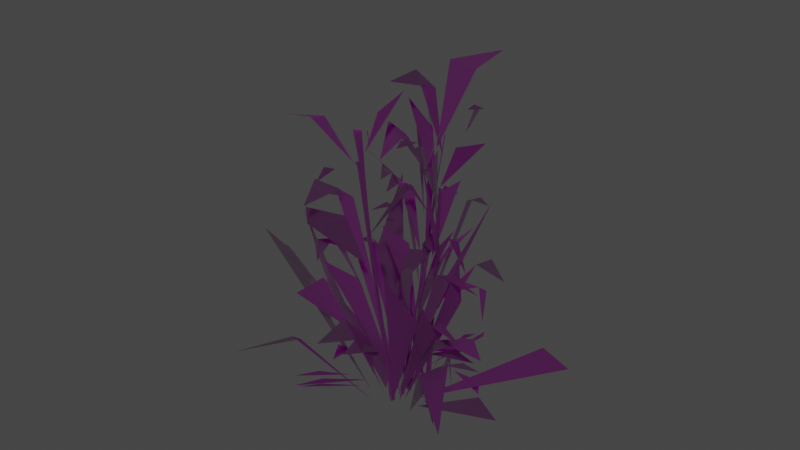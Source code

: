 # Source: TreeFarm.blend  (saved by Blender 3.4.6; exported with 4.5.12 LTS)
import bpy
from mathutils import Matrix  # noqa: F401  (used for matrix-valued properties, if any)

bpy.ops.wm.read_factory_settings(use_empty=True)
scene = bpy.context.scene
scene.name = 'Scene'

# ---- collections
col_collection = bpy.data.collections.new('Collection'); scene.collection.children.link(col_collection)

# ---- images (referenced by path relative to the original .blend; pixels are not part of the script)
import os
ASSET_DIR = os.environ.get("B2B_ASSET_DIR", "")  # directory of the original .blend (textures are referenced by path, not embedded)
HERE = os.path.dirname(os.path.abspath(__file__))  # packed textures are extracted next to this script under _unpacked/

def load_image(name, relpath, width, height, colorspace="sRGB"):
    """Load a texture the original file referenced (path relative to the .blend, or extracted next to this script)."""
    p = next((c for c in (os.path.join(HERE, relpath), os.path.join(ASSET_DIR, relpath)) if relpath and os.path.exists(c)), "")
    if p:
        img = bpy.data.images.load(p, check_existing=True)
        img.name = name
    else:  # same state as the original file: an image datablock whose file is absent (Cycles renders it pink)
        img = bpy.data.images.new(name, width, height)
        img.source = "FILE"
        img.filepath = "//" + (relpath or name)
    img.colorspace_settings.name = colorspace
    return img
img_grsss_d_jpg = load_image('grsss d.jpg', '53083_open3dmodel-1.com/grsss d.jpg', 1024, 1024, 'sRGB')

# ---- materials (node trees are filled in below, after node groups)
mat_st_leather = bpy.data.materials.new('st_leather')
mat_st_leather.use_transparent_shadow = False
mat_st_leather.diffuse_color = (0.8157, 0.9059, 0.7686, 1.0)
mat_st_leather.roughness = 0.9

# ---- material node trees
mat_st_leather.use_nodes = True; mat_st_leather.node_tree.nodes.clear()
_N = mat_st_leather.node_tree.nodes; _L = mat_st_leather.node_tree.links
n0 = _N.new('ShaderNodeBsdfPrincipled'); n0.name = 'Principled BSDF'; n0.location = (0, 300)
n0.distribution = 'GGX'
n0.subsurface_method = 'RANDOM_WALK_SKIN'
n0.inputs[2].default_value = 0.9
n0.inputs[13].default_value = 0.0
n0.inputs[18].default_value = 1.0
n0.inputs[27].default_value = (0.0, 0.0, 0.0, 1.0)
n0.inputs[28].default_value = 1.0
n1 = _N.new('ShaderNodeOutputMaterial'); n1.name = 'Material Output'; n1.location = (280, 300)
n2 = _N.new('ShaderNodeTexImage'); n2.name = 'Image Texture'; n2.location = (-480, 300)
n2.image = img_grsss_d_jpg
_L.new(n2.outputs[0], n0.inputs[0])
_L.new(n0.outputs[0], n1.inputs[0])
n1.is_active_output = True

# ---- world
world_world = bpy.data.worlds.new('World'); scene.world = world_world
world_world.use_nodes = True; world_world.node_tree.nodes.clear()
_N = world_world.node_tree.nodes; _L = world_world.node_tree.links
n0 = _N.new('ShaderNodeOutputWorld'); n0.name = 'World Output'; n0.location = (300, 300)
n1 = _N.new('ShaderNodeBackground'); n1.name = 'Background'; n1.location = (10, 300)
n1.inputs[0].default_value = (0.05088, 0.05088, 0.05088, 1.0)
_L.new(n1.outputs[0], n0.inputs[0])
n0.is_active_output = True
world_world.color = (0.05088, 0.05088, 0.05088)
world_world.use_sun_shadow = False
world_world.sun_shadow_jitter_overblur = 0.0

# ---- meshes
me_grass_n120319_001 = bpy.data.meshes.new('Grass N120319.001')
me_grass_n120319_001.from_pydata([(0.07645, 0.741, -0.06207), (0.1765, 0.9387, 0.02052), (0.1052, 0.7272, -0.1035), (0.002163, 0.9808, -0.08149), (0.0805, 0.7193, -0.06259), (0.008495, 0.9976, 0.02302), (0.07779, 0.7116, -0.05398), (0.1929, 1.025, -0.1086), (0.07526, 0.699, -0.06391), (0.01701, 0.9881, -0.08222), (-0.02005, 1.016, -0.09492), (0.06624, 0.7043, -0.07364), (0.06859, 0.9153, -0.1174), (0.1243, 0.8965, -0.1433), (0.1454, 0.9275, -0.2214), (0.1573, 0.9052, -0.2449), (0.08808, 0.6951, -0.0709), (0.07853, 0.8662, -0.05239), (0.06308, 0.9206, -0.0007688), (0.0567, 0.9136, 0.08264), (0.06396, 0.6347, -0.068), (-0.03679, 0.8622, -0.04881), (-0.08147, 0.8724, -0.01839), (-0.08259, 0.8729, -0.01847), (-0.1081, 0.8503, -0.01234), (0.05464, 0.6435, -0.05934), (0.1174, 0.8205, -0.01521), (0.04318, 0.6433, -0.05255), (0.1166, 0.7636, -0.009244), (0.1843, 0.8265, 0.06042), (0.212, 0.7894, 0.08308), (0.08479, 0.5913, -0.05502), (0.05107, 0.754, -0.07993), (-0.03196, 0.8082, -0.08979), (0.07733, 0.5129, -0.05214), (0.114, 0.7518, -0.219), (0.1215, 0.7233, -0.2481), (0.08091, 0.5122, -0.06044), (0.08248, 0.6908, -0.0367), (0.1487, 0.7603, 0.02556), (0.05182, 0.4343, -0.03807), (-0.00161, 0.6332, -0.01155), (0.0286, 0.5919, -0.0415), (-0.09643, 0.6844, -0.00967), (-0.124, 0.651, -0.006308), (0.08587, 0.4352, -0.03819), (0.08738, 0.6035, -0.06015), (0.136, 0.6435, -0.08), (0.05531, 0.3498, -0.03549), (0.1297, 0.5817, 0.1016), (0.1519, 0.5597, 0.1393), (0.05843, 0.3486, -0.02714), (0.006824, 0.5512, -0.05755), (-0.02125, 0.5551, -0.0657), (0.05018, 0.2355, -0.01876), (0.06331, 0.3731, -0.05295), (0.07665, 0.4368, -0.1251), (0.1038, 0.4688, -0.1877), (0.1184, 0.4397, -0.2166), (0.05679, 0.2332, -0.02223), (0.02029, 0.4561, -0.03194), (-0.01514, 0.5175, 0.0274), (0.04388, 0.02268, -0.01891), (0.2042, 0.2459, -0.1727), (0.04345, 0.02723, -0.02782), (0.0663, 0.289, -0.1491), (0.003243, 0.02967, 0.001565), (-0.2961, 0.2906, -0.02022), (-0.003121, 0.02745, 0.02181), (-0.1635, 0.342, 0.08814), (0.08644, 0.1341, 0.06842), (0.1763, 0.3273, 0.2873), (0.04053, 0.03209, 0.03184), (0.1866, 0.4111, 0.123), (0.1652, 0.2882, 0.04415), (0.03399, 0.03024, -0.01488), (0.2157, 0.3578, -0.3362), (0.02669, 0.01848, -0.05506), (-0.002689, 0.4131, -0.2525), (-0.01552, 0.01166, -0.01524), (-0.3642, 0.3911, -0.06748), (-0.006475, 0.02652, 0.0271), (-0.2214, 0.4419, 0.09601), (-0.2591, 0.4663, 0.08748), (0.02697, 0.0306, 0.02285), (0.08476, 0.4071, 0.4374), (0.02798, 0.0324, 0.0402), (0.1472, 0.5104, 0.212), (0.1629, 0.3513, 0.1107), (0.04454, 0.0297, -0.002885), (0.4585, 0.4273, -0.116), (0.06675, 0.3014, -0.157), (0.243, 0.5139, -0.1837), (0.01846, 0.03152, -0.01532), (-0.08983, 0.4325, -0.4358), (0.005112, 0.02853, -0.03673), (-0.1444, 0.5385, -0.2049), (-0.1326, 0.3687, -0.08643), (-0.0218, 0.01011, -0.008313), (-0.4013, 0.4508, 0.01939), (-0.01494, 0.02475, 0.02412), (-0.1828, 0.5481, 0.1232), (-0.08593, 0.3671, 0.1425), (0.01954, 0.03027, 0.023), (-0.08012, 0.4377, 0.4398), (0.04854, 0.02733, 0.03581), (0.08986, 0.5171, 0.2968), (0.03972, 0.03019, 0.01676), (0.3461, 0.4298, 0.2914), (0.05107, 0.03481, 0.02251), (0.2482, 0.5278, 0.07112), (0.1967, 0.3679, -0.01306), (0.04445, 0.03041, -0.0003118), (0.4359, 0.4156, -0.0629), (0.07922, 0.02111, -0.02673), (0.2066, 0.4647, -0.1763), (0.09767, 0.01589, 0.02396), (0.251, 0.1721, 0.07254), (0.2957, 0.1684, 0.09075), (0.3399, 0.1534, 0.107), (0.2393, 0.1947, 0.03532), (0.2716, 0.223, 0.09318), (-0.05858, 0.1679, -0.1437), (-0.07221, 0.2167, -0.2239), (-0.1137, 0.1921, -0.3478), (-0.1093, 0.2652, -0.264), (-0.1066, 0.241, -0.2887), (-0.01429, 0.02041, 0.06421), (-0.1364, 0.2298, 0.1992), (-0.1253, 0.2616, 0.2377), (-0.2319, 0.2193, 0.3324), (-0.2555, 0.201, 0.3658), (0.02635, 0.04337, 0.06409), (-0.1645, 0.2894, 0.291), (0.08257, 0.0303, 0.02017), (0.4887, 0.2306, 0.1401), (0.103, 0.02039, -0.00873), (0.3947, 0.3337, 0.06812), (0.4308, 0.3181, 0.09741), (0.03755, 0.01779, -0.06716), (0.06977, 0.2845, -0.439), (0.01556, 0.02084, -0.07042), (0.03587, 0.3489, -0.3885), (0.01991, 0.323, -0.4427), (-0.01281, 0.05945, -0.004772), (-0.3957, 0.3109, -0.02401), (-0.4564, 0.2909, -0.04433), (-0.05324, 0.01869, 0.03066), (-0.3119, 0.3479, 0.03836), (-0.4458, 0.3634, 0.01228), (0.007371, 0.03171, 0.0601), (-0.1013, 0.31, 0.4234), (0.06321, 0.04733, 0.05924), (-0.03985, 0.3917, 0.3937), (-0.07489, 0.3527, 0.4382), (0.08388, 0.02287, 0.04285), (0.2777, 0.3071, 0.1419), (0.232, 0.2832, 0.1945), (0.3941, 0.2724, 0.3258), (0.4267, 0.2547, 0.3518), (0.1021, 0.01858, 0.02888), (0.3012, 0.3415, 0.1657), (0.3329, 0.3886, 0.2173), (0.3809, 0.3576, 0.2658), (0.3833, 0.305, 0.2832), (0.07769, 0.03759, -0.006265), (0.4686, 0.2651, -0.06741), (0.3961, 0.2931, -0.06857), (0.09804, 0.01408, -0.03907), (0.4074, 0.3379, -0.09651), (0.01076, 0.03531, -0.02819), (0.1313, 0.317, 0.05544), (0.1661, 0.3229, 0.06777), (-0.005024, 0.1751, 0.05584), (-0.04069, 0.2213, 0.1016), (-0.03936, 0.2004, 0.152), (-0.0173, 0.3823, -0.1467), (-0.01964, 0.3762, -0.1487), (0.02471, 0.05212, 0.01018), (0.1446, 0.2507, 0.01312), (0.07254, 0.1709, 0.02817), (0.2197, 0.2609, -0.03597), (0.2403, 0.2014, -0.04177), (0.01731, 0.02636, -0.003087), (-0.05148, 0.3756, 0.0727), (-0.0973, 0.4418, 0.1464), (-0.1421, 0.4028, 0.2085), (0.06469, 0.04965, -0.04738), (0.03684, 0.1261, -0.03513), (-0.07371, 0.3128, -0.131), (-0.1401, 0.2229, -0.2006), (0.01925, 0.02269, 0.01099), (0.1856, 0.4743, 0.07411), (0.2324, 0.4903, 0.07259), (0.3043, 0.4623, 0.07184), (0.001051, 0.0165, 0.0347), (-0.06657, 0.2915, 0.1845), (0.01827, 0.0275, 0.02864), (0.06182, 0.5197, -0.2086), (0.06096, 0.5118, -0.2316), (0.06355, 0.5083, -0.266), (0.05806, 0.4653, -0.3103), (0.1707, 0.3266, 0.06976), (0.2017, 0.3492, 0.06984), (0.2986, 0.3573, 0.127), (0.03409, 0.03012, 0.01488), (-0.1671, 0.5218, -0.03881), (-0.2177, 0.5396, -0.02677), (-0.2955, 0.5086, -0.01002), (0.06781, 0.02466, -0.01719), (0.1009, 0.2346, -0.05603), (0.09125, 0.3266, -0.1298), (0.09982, 0.3515, -0.204), (0.1052, 0.3429, -0.2666), (0.1145, 0.2554, -0.316), (0.01867, 0.02522, -0.0008846), (-0.07635, 0.5301, 0.2304), (-0.06173, 0.5245, 0.2727), (-0.002404, 0.03289, -0.03504), (-0.1363, 0.3525, -0.1136), (-0.1917, 0.3715, -0.1124), (-0.2317, 0.3424, -0.1336), (-0.2728, 0.257, -0.1485), (0.04811, 0.02889, -0.0322), (0.03827, 0.1726, -0.006506), (0.1201, 0.486, 0.1271), (0.1874, 0.532, 0.1649), (0.261, 0.4714, 0.218), (-0.01944, 0.03332, 0.01289), (-0.02932, 0.1036, -0.02501), (-0.1493, 0.3563, 0.09896), (-0.1883, 0.323, 0.156), (0.0252, 0.02941, -0.0009975), (0.2575, 0.4954, -0.02711), (0.3229, 0.4483, -0.04354), (-0.04779, 0.06597, 0.02385), (-0.03325, 0.2041, 0.06041), (-0.01221, 0.3024, 0.268), (0.007936, 0.3445, 0.1948), (-0.04596, 0.1275, -0.1103), (-0.1503, 0.1068, -0.1829), (-0.02852, 0.1013, -0.04199), (-0.03415, 0.1201, -0.06088), (-0.05629, 0.1274, -0.1474), (-0.07245, 0.07579, -0.157), (-0.07029, 0.06396, -0.1447), (-0.03303, 0.1126, -0.05144), (-0.06222, 0.07663, -0.1425), (-0.015, 0.1035, 0.1446), (-0.05432, 0.1207, 0.249), (0.02849, 0.08805, 0.08364), (0.0055, 0.1276, 0.1715), (0.000735, 0.0763, 0.1931), (0.003855, 0.06389, 0.1813), (0.03228, 0.09193, 0.07966), (-0.01813, 0.07755, 0.1696), (0.08578, 0.09614, -0.02548), (0.1708, 0.1472, -0.1055), (0.2179, 0.1134, -0.1513), (0.07113, 0.09517, -0.05323), (0.1659, 0.1249, -0.09339), (0.1786, 0.07564, -0.1128), (0.1679, 0.06311, -0.1076), (0.07503, 0.08789, -0.05629), (0.1769, 0.08103, -0.09537), (-0.04374, 0.09255, -0.02223), (-0.1707, 0.1428, -0.05216), (-0.2254, 0.1108, -0.02969), (-0.05756, 0.08496, 0.003461), (-0.1409, 0.1233, -0.04382), (-0.1626, 0.07361, -0.04605), (-0.1517, 0.06059, -0.04087), (-0.05704, 0.08342, 0.005015), (-0.1277, 0.09561, -0.03419), (0.04603, 0.08436, 0.07195), (0.07424, 0.1377, 0.1329), (0.1226, 0.1011, 0.2502), (0.07052, 0.1301, 0.1354), (0.08473, 0.1206, 0.1616), (0.08793, 0.05791, 0.1734), (0.07421, 0.08265, 0.06286), (0.07342, 0.07123, 0.1606), (0.07106, 0.112, -0.03801), (0.1007, 0.126, -0.2536), (0.1309, 0.1473, -0.2039), (0.0545, 0.1317, -0.06541), (0.1052, 0.1383, -0.1194), (0.1415, 0.09456, -0.1515), (0.114, 0.05834, -0.1566), (0.03975, 0.09054, -0.067), (0.1055, 0.07955, -0.1482), (-0.07196, 0.119, -0.02805), (-0.2016, 0.1434, 0.04854), (-0.05003, 0.07985, 0.03592), (-0.1279, 0.1207, 0.005524), (-0.1688, 0.06629, 0.0166), (-0.1566, 0.05288, 0.01865), (-0.04438, 0.08583, 0.03352), (-0.1616, 0.06925, 0.04253), (0.0638, 0.07597, 0.06667), (0.2315, 0.1099, 0.1425), (0.09333, 0.07596, 0.04838), (0.1572, 0.1163, 0.1299), (0.1599, 0.05397, 0.1324), (0.09122, 0.07996, 0.04435), (0.1311, 0.05791, 0.1547), (0.04183, 0.1057, -0.07433), (0.08994, 0.1342, -0.228), (0.02492, 0.0788, -0.07575), (0.1006, 0.1034, -0.1754), (0.08513, 0.05089, -0.1704), (0.02547, 0.0874, -0.06855), (0.09086, 0.0753, -0.1685), (-0.04792, 0.07742, 0.005546), (-0.1399, 0.1206, 0.05949), (-0.2084, 0.1105, 0.1197), (-0.04794, 0.07427, 0.04022), (-0.1213, 0.1215, 0.03344), (-0.1667, 0.1184, 0.0328), (-0.1737, 0.07374, 0.04889), (-0.1583, 0.05167, 0.05147), (-0.04891, 0.08617, 0.03633), (-0.1616, 0.06671, 0.02977), (0.06334, 0.07968, 0.06589), (0.1939, 0.09624, 0.2159), (0.09099, 0.08011, 0.0553), (0.1528, 0.1222, 0.1163), (0.1665, 0.06361, 0.1483), (0.1587, 0.04986, 0.1394), (0.08525, 0.07703, 0.04707), (0.1242, 0.08025, 0.1341), (0.06648, 0.06591, -0.05728), (0.07238, 0.1246, -0.1434), (0.07743, 0.1367, -0.1938), (0.07512, 0.1106, -0.25), (0.04913, 0.1123, -0.08903), (0.1081, 0.121, -0.1583), (0.1044, 0.04769, -0.1691), (0.03962, 0.06897, -0.07642), (0.09146, 0.07302, -0.1682), (-0.0513, 0.06095, -0.01355), (-0.2322, 0.1112, -0.04951), (-0.04957, 0.07383, 0.02011), (-0.123, 0.1208, 0.001107), (-0.1818, 0.08068, -0.01272), (-0.1681, 0.04644, -0.003588), (-0.05745, 0.06475, 0.01929), (-0.1762, 0.06636, 0.02703), (0.0299, 0.07717, 0.06967), (0.09033, 0.1166, 0.2653), (0.06563, 0.0696, 0.06899), (0.07038, 0.1059, 0.1852), (0.07485, 0.06762, 0.2018), (0.06723, 0.06333, 0.06831), (0.07035, 0.09053, 0.1546), (0.2354, 0.1317, -0.05627), (0.267, 0.1043, -0.0783), (0.07964, 0.06344, -0.05837), (0.1425, 0.1209, -0.06185), (0.2053, 0.104, -0.08542), (0.2047, 0.05958, -0.08797), (0.1891, 0.03899, -0.08631), (0.09138, 0.08242, -0.06789), (0.1615, 0.07774, -0.06062), (-0.02102, 0.06373, -0.05354), (-0.116, 0.1442, -0.1287), (-0.1782, 0.1061, -0.1978), (-0.05116, 0.06063, -0.035), (-0.09473, 0.1118, -0.1169), (-0.1096, 0.05397, -0.1468), (-0.1059, 0.04008, -0.1353), (-0.04642, 0.06709, -0.03085), (-0.1163, 0.06073, -0.1272), (-0.05994, 0.1079, 0.1057), (-0.1019, 0.1364, 0.1739), (-0.1497, 0.1221, 0.2142), (0.009853, 0.06699, 0.07752), (-0.05356, 0.1122, 0.1088), (-0.1037, 0.09927, 0.1308), (-0.09606, 0.04964, 0.1649), (-0.08335, 0.03608, 0.1607), (0.006314, 0.06844, 0.07573), (-0.0499, 0.06697, 0.1723), (0.1444, 0.1024, 0.05253), (0.206, 0.1315, 0.09205), (0.2447, 0.1238, 0.1524), (0.1066, 0.05725, 0.01099), (0.1595, 0.1129, 0.05113), (0.1585, 0.1201, 0.04544), (0.2021, 0.09312, 0.07734), (0.2081, 0.0386, 0.07095), (0.1012, 0.05512, 0.02199), (0.2237, 0.0587, 0.03705), (0.05941, 0.05313, -0.06435), (0.0473, 0.1194, -0.1605), (0.03356, 0.1328, -0.1976), (0.02791, 0.0827, -0.2705), (0.02284, 0.05443, -0.08045), (0.04453, 0.1148, -0.1319), (0.06308, 0.1128, -0.1746), (0.06071, 0.09856, -0.2011), (0.06099, 0.04617, -0.1995), (0.05895, 0.03703, -0.1914), (0.02055, 0.06136, -0.07328), (0.05511, 0.06787, -0.1774), (-0.1135, 0.1171, -0.03278), (-0.2388, 0.1015, 0.03754), (-0.06264, 0.05044, 0.01228), (-0.1282, 0.1129, -0.01212), (-0.178, 0.07981, -0.03272), (-0.1724, 0.03595, -0.02314), (-0.04911, 0.06226, -0.003712), (-0.1781, 0.07099, -0.01785), (-0.003182, 0.1263, 0.221), (-0.009701, 0.1309, 0.2215), (-0.03852, 0.0948, 0.2763), (0.03898, 0.06084, 0.0738), (-0.013, 0.08767, 0.1969), (-0.009807, 0.03548, 0.1958), (0.03832, 0.04663, 0.08753), (0.01473, 0.07315, 0.1375), (0.2067, 0.1297, 0.01539), (0.2149, 0.1313, 0.00275), (0.1029, 0.05365, -0.01084), (0.1694, 0.1137, 0.01224), (0.2338, 0.08305, 0.03223), (0.2213, 0.03261, 0.03003), (0.1236, 0.06913, 0.00183), (0.208, 0.07788, -6.337e-05), (0.04469, 0.05926, -0.0632), (0.06049, 0.1177, -0.2344), (0.01296, 0.1087, -0.09325), (0.06758, 0.1186, -0.1512), (0.086, 0.09304, -0.1793), (0.07717, 0.02757, -0.1889), (0.0161, 0.04425, -0.08286), (0.04882, 0.06914, -0.1328), (-0.08821, 0.1092, -0.07153), (-0.2249, 0.1329, -0.06937), (-0.1109, 0.108, -0.03406), (-0.1536, 0.1061, -0.05087), (-0.1757, 0.0746, -0.04894), (-0.1814, 0.04898, -0.04104), (-0.05755, 0.04317, -0.0002007), (-0.1287, 0.05114, -0.05809), (-0.04572, 0.07269, 0.05818), (-0.07953, 0.1292, 0.1844), (-0.1358, 0.108, 0.2327), (0.01345, 0.05123, 0.07793), (-0.06407, 0.08705, 0.1884), (-0.06383, 0.03545, 0.1938), (0.01056, 0.05279, 0.08011), (-0.04731, 0.06947, 0.1316), (-0.06633, 0.03345, 0.1718), (0.1597, 0.1283, 0.1258), (0.2087, 0.1119, 0.2053), (0.1019, 0.03877, 0.04237), (0.1188, 0.1007, 0.08555), (0.1845, 0.05268, 0.1418), (0.1793, 0.02809, 0.1328), (0.09282, 0.0519, 0.03315), (0.133, 0.06399, 0.1035), (0.168, 0.03914, 0.151), (0.09124, 0.04147, -0.02986), (0.1613, 0.1104, -0.06706), (0.279, 0.08083, -0.1307), (0.08853, 0.07661, -0.05814), (0.1876, 0.1071, -0.09439), (0.1881, 0.02853, -0.1212), (0.07471, 0.04516, -0.05869), (0.1288, 0.0646, -0.06806), (0.1909, 0.03575, -0.1118), (0.008171, 0.0275, -0.07821), (-0.0181, 0.1214, -0.2067), (-0.02185, 0.1074, -0.2796), (-0.01634, 0.05937, -0.08643), (-0.01625, 0.1137, -0.1446), (-0.007428, 0.06422, -0.2055), (-0.01418, 0.02629, -0.2043), (-0.0146, 0.04502, -0.06244), (-0.015, 0.03641, -0.186), (-0.04242, 0.04398, -0.009857), (-0.2524, 0.09157, -0.02598), (-0.04617, 0.04579, 0.01787), (-0.1321, 0.1001, -0.01767), (-0.1827, 0.08284, -0.01873), (-0.1892, 0.03602, -0.01522), (-0.182, 0.02608, -0.01276), (-0.05193, 0.04375, 0.01532), (-0.1068, 0.05327, -0.01184), (-0.1635, 0.03779, -0.02727), (-0.02868, 0.05439, 0.04781), (-0.03788, 0.06942, 0.07904), (-0.07641, 0.1211, 0.1953), (-0.1128, 0.1174, 0.2365), (0.001447, 0.03914, 0.07639), (-0.04072, 0.1, 0.1653), (-0.07035, 0.0581, 0.2024), (-0.07084, 0.02359, 0.1891), (0.005161, 0.04382, 0.08135), (-0.08121, 0.05383, 0.158), (0.04473, 0.03337, 0.07458), (0.1445, 0.1034, 0.2576), (0.07682, 0.03635, 0.05918), (0.09634, 0.09082, 0.1665), (0.1197, 0.02666, 0.1916), (0.08673, 0.0286, 0.06578), (0.1167, 0.04359, 0.1693), (0.09599, 0.03464, 0.01604), (0.0931, 0.03552, 0.02302), (0.2591, 0.1201, -0.01117), (0.3154, 0.07832, -0.00732), (0.1773, 0.0979, 0.006478), (0.2095, 0.09359, 0.0119), (0.2343, 0.02347, -0.003119), (0.1085, 0.05134, 0.009769), (0.2211, 0.03829, 0.02188), (0.08702, 0.05697, -0.04922), (0.2207, 0.09078, -0.2076), (0.07418, 0.08254, -0.1075), (0.1259, 0.1024, -0.126), (0.1609, 0.07452, -0.1515), (0.1672, 0.03232, -0.1571), (0.06753, 0.055, -0.09005), (0.09833, 0.0505, -0.1083), (0.1661, 0.6594, 0.03198), (0.1974, 0.9009, 0.1385), (0.1779, 0.6452, 0.04592), (0.1768, 0.92, -0.02194), (0.172, 0.6361, 0.04312), (0.1067, 0.9483, 0.01947), (0.1753, 0.6242, 0.03066), (0.2511, 0.9548, 0.1169), (0.1655, 0.6151, 0.03682), (0.1081, 0.9624, 0.02329), (0.1663, 0.6446, 0.04255), (0.2109, 0.9876, -0.01885), (0.1754, 0.6614, 0.02005), (0.198, 0.9766, -0.05015), (0.1857, 0.6153, 0.04663), (0.1017, 0.9358, 0.09377), (0.1493, 0.6078, 0.04232), (0.09736, 0.9355, 0.1238), (0.1628, 0.5751, 0.03691), (0.2464, 0.9137, 0.0808), (0.1722, 0.5705, 0.04308), (0.2684, 0.8754, 0.06288), (0.1574, 0.5382, 0.04138), (0.1439, 0.845, -0.01722), (0.1614, 0.5367, 0.03306), (0.1035, 0.8645, -0.01538), (0.1602, 0.4976, 0.03264), (0.1731, 0.8391, 0.114), (0.1559, 0.502, 0.01756), (0.1608, 0.4952, 0.04175), (0.1919, 0.7977, 0.1413), (0.1572, 0.4548, 0.03104), (0.2078, 0.8011, 0.00411), (0.1644, 0.4534, 0.03275), (0.2039, 0.769, -0.03995), (0.155, 0.4087, 0.02769), (0.127, 0.7551, 0.07779), (0.1461, 0.4067, 0.032), (0.114, 0.7252, 0.1123), (0.1654, 0.3493, 0.02942), (0.2457, 0.6898, 0.03974), (0.1382, 0.3597, 0.03381), (0.1585, 0.3527, 0.02626), (0.2869, 0.6688, 0.00429), (0.1435, 0.2951, 0.0185), (0.08139, 0.6409, 0.01892), (0.1428, 0.295, 0.01713), (0.03871, 0.6201, 0.03769), (0.1311, 0.2147, 0.008919), (0.2921, 0.4986, 0.1405), (0.138, 0.2088, 0.01299), (0.3097, 0.4664, 0.131), (0.01334, 0.5941, -0.1627), (-0.06873, 0.7115, -0.2339), (-0.09613, 0.7456, -0.263), (-0.1209, 0.7224, -0.2835), (0.006719, 0.5814, -0.1605), (0.09184, 0.8192, -0.2321), (0.01909, 0.6764, -0.2525), (-0.0124, 0.7097, -0.3295), (-0.02211, 0.6998, -0.3757), (-0.02283, 0.671, -0.4085), (0.004514, 0.5603, -0.141), (-0.1098, 0.8149, -0.1901), (-0.1358, 0.8199, -0.2004), (0.07103, 0.7156, -0.2251), (0.08115, 0.7424, -0.3792), (0.01712, 0.5546, -0.154), (-0.01749, 0.7233, -0.06653), (-0.07638, 0.7421, -0.0698), (-0.04929, 0.6682, -0.00499), (-0.05676, 0.6019, -0.002279), (0.01006, 0.5531, -0.1506), (0.008114, 0.7152, -0.1325), (0.01208, 0.792, -0.1169), (0.05098, 0.8196, -0.05712), (0.01923, 0.5225, -0.1278), (0.1451, 0.6633, -0.1773), (0.1692, 0.6537, -0.1832), (0.01195, 0.5215, -0.1327), (0.07124, 0.7713, -0.1858), (0.08415, 0.786, -0.1954), (0.1061, 0.7768, -0.2062), (-0.0008731, 0.4832, -0.1196), (-0.07367, 0.6287, -0.1928), (-0.1281, 0.6453, -0.2468), (-0.114, 0.6029, -0.2407), (0.0008507, 0.4904, -0.1131), (-0.03735, 0.7279, -0.1505), (-0.07032, 0.751, -0.1631), (-0.006794, 0.5911, -0.0588), (-0.02529, 0.6205, 0.007795), (-0.02694, 0.5667, 0.053), (0.06495, 0.5036, -0.117), (0.02116, 0.7002, -0.07685), (0.04911, 0.7237, -0.009016), (0.01686, 0.4381, -0.1005), (0.1113, 0.5817, -0.1347), (0.1556, 0.5768, -0.1271), (0.2106, 0.5232, -0.1237), (0.01715, 0.5626, -0.1544), (0.06713, 0.6847, -0.1495), (0.1097, 0.6865, -0.2138), (0.01123, 0.3998, -0.1149), (-0.04977, 0.5431, -0.2345), (-0.06605, 0.5349, -0.2588), (0.02016, 0.4086, -0.09919), (-0.03026, 0.6343, -0.1578), (-0.05369, 0.663, -0.182), (-0.07199, 0.6438, -0.2027), (0.0119, 0.3815, -0.1075), (-0.04137, 0.5388, -0.02619), (-0.1147, 0.453, 0.02596), (0.01715, 0.3807, -0.0973), (-0.01045, 0.6073, -0.04554), (-0.02487, 0.6369, -0.02221), (-0.03511, 0.6355, -0.002138), (0.1202, 0.4954, -0.05651), (0.1729, 0.5127, -0.02746), (0.2093, 0.4459, -0.01068), (0.05568, 0.5733, -0.107), (0.07697, 0.608, -0.09475), (0.1319, 0.6087, -0.07738), (0.1471, 0.58, -0.07484), (0.0307, 0.3198, -0.07456), (0.04218, 0.452, -0.2313), (0.05286, 0.4352, -0.2581), (0.02787, 0.3161, -0.08114), (-0.02576, 0.551, -0.1854), (-0.02609, 0.5793, -0.1592), (-0.1284, 0.4168, -0.04956), (-0.1625, 0.4065, -0.05873), (-0.04063, 0.533, -0.05068), (-0.04202, 0.5548, -0.01879), (-0.09917, 0.5116, -0.0257), (0.0177, 0.2334, -0.0651), (0.06198, 0.381, 0.002688), (0.08604, 0.3974, 0.03183), (0.1013, 0.3773, 0.09396), (0.1015, 0.3022, 0.08842), (0.02963, 0.2324, -0.05344), (0.07539, 0.5011, -0.05796), (0.05716, 0.4656, -0.03737), (0.1272, 0.4817, 0.006569), (0.05123, 0.2873, -0.1212), (0.07871, 0.3266, -0.1491), (0.1249, 0.3029, -0.1852), (0.1358, 0.288, -0.2043), (0.1356, 0.1973, -0.1904), (-0.001146, 0.2487, -0.08986), (0.03646, 0.4107, -0.1222), (0.03534, 0.4317, -0.1928), (-0.0637, 0.683, 0.07169), (-0.1505, 0.7796, 0.07362), (-0.1637, 0.785, 0.109), (-0.2347, 0.7736, 0.1131), (-0.2687, 0.7498, 0.1171), (-0.07808, 0.8401, 0.1414), (-0.1398, 0.8722, 0.2272), (-0.04584, 0.672, 0.07675), (-0.2135, 0.873, 0.01785), (-0.2297, 0.8624, 0.002703), (-0.2137, 0.7964, 0.1985), (-0.2207, 0.7882, 0.1988), (-0.03799, 0.653, 0.07599), (-0.09263, 0.9665, 0.1379), (-0.04584, 0.6564, 0.04613), (-0.07093, 0.7914, 0.1593), (-0.09285, 0.7808, 0.2062), (-0.1034, 0.7688, 0.2267), (-0.0376, 0.6441, 0.08169), (-0.05335, 0.8968, 0.1536), (-0.05253, 0.8725, 0.2008), (-0.03389, 0.605, 0.06518), (0.03966, 0.7362, 0.04072), (0.05523, 0.7617, 0.04247), (0.09502, 0.7633, 0.02974), (0.1498, 0.6841, 0.03134), (-0.04689, 0.7068, 0.05029), (-0.01482, 0.8122, 0.04057), (0.04075, 0.87, 0.01306), (0.06556, 0.8459, 0.0003912), (-0.02277, 0.5718, 0.06887), (-0.09887, 0.7332, 0.002138), (-0.1428, 0.7202, -0.01464), (-0.1554, 0.6927, -0.05084), (-0.1463, 0.5979, -0.05484), (-0.03048, 0.5673, 0.06209), (-0.1179, 0.825, 0.02601), (-0.1356, 0.8227, 0.01687), (-0.01414, 0.5302, 0.06755), (-0.00851, 0.672, 0.1794), (-0.06375, 0.6884, 0.2015), (-0.05499, 0.6404, 0.2502), (-0.02751, 0.7714, 0.09413), (-0.02216, 0.7915, 0.1556), (-0.02705, 0.7877, 0.1774), (-0.0232, 0.5015, 0.06831), (0.1017, 0.6866, 0.08464), (0.08922, 0.6603, 0.04129), (0.144, 0.6039, 0.04551), (0.1492, 0.5381, 0.0511), (-0.01605, 0.4989, 0.05592), (0.01642, 0.7117, 0.0389), (0.05326, 0.7739, 0.002751), (0.05757, 0.768, 0.02835), (-0.05862, 0.6099, -0.0168), (-0.09674, 0.6241, -0.07), (-0.09645, 0.585, -0.1106), (-0.02308, 0.4675, 0.04701), (-0.0613, 0.6948, 0.01692), (-0.08452, 0.7346, -0.00388), (-0.1098, 0.7189, -0.02859), (-0.02747, 0.4278, 0.07505), (-0.05737, 0.5638, 0.1139), (-0.109, 0.599, 0.1895), (-0.1181, 0.5473, 0.1773), (-0.01506, 0.4368, 0.06292), (-0.05962, 0.6919, 0.1382), (-0.07425, 0.7004, 0.1606), (-0.08067, 0.6678, 0.1795), (0.02913, 0.5, 0.05091), (0.08365, 0.5574, 0.1305), (0.1375, 0.5343, 0.1351), (0.1384, 0.4776, 0.1415), (0.002845, 0.587, 0.07323), (0.06772, 0.6622, 0.05843), (0.0957, 0.6569, 0.0782), (-0.01678, 0.3591, 0.05145), (-0.006475, 0.4989, -0.03988), (0.005059, 0.5127, -0.08758), (0.03579, 0.4353, -0.1327), (-0.02159, 0.595, 0.004918), (-0.02507, 0.6343, -0.02096), (-0.03261, 0.5958, -0.07103), (-0.02513, 0.3643, 0.08775), (-0.09369, 0.452, 0.0788), (-0.1336, 0.463, 0.07538), (-0.1865, 0.4459, 0.08555), (-0.1884, 0.3807, 0.07822), (-0.04841, 0.51, 0.05759), (-0.089, 0.5781, 0.1585), (-0.02313, 0.2765, 0.04062), (0.04777, 0.4069, 0.1349), (0.06546, 0.4145, 0.1844), (0.07652, 0.3372, 0.2333), (0.03452, 0.5074, 0.09132), (0.03058, 0.5363, 0.1176), (0.08549, 0.5081, 0.1457), (0.05978, 0.3288, -0.01142), (0.09155, 0.3381, -0.06245), (0.1089, 0.3314, -0.08438), (0.1151, 0.2796, -0.08387), (0.02812, 0.3481, 0.03929), (0.02787, 0.4509, -0.01611), (0.06904, 0.4424, -0.06036), (0.02992, 0.02941, 2.001e-05), (0.02623, 0.03048, 0.007882), (0.01818, 0.03045, -0.002174), (0.09244, 0.7447, -0.0708), (0.08549, 0.7449, -0.07947), (0.08717, 0.7444, -0.08097), (0.097, 0.01752, -0.01257), (0.07119, 0.0315, -0.03323), (0.08286, 0.03017, -0.04162), (0.1714, 0.6764, 0.04517), (0.165, 0.6769, 0.04241), (0.1719, 0.6768, 0.04007), (0.02753, 0.03019, -0.03357), (0.03508, 0.03159, -0.02477), (0.02464, 0.0328, -0.01873), (0.009605, 0.5947, -0.1534), (0.004974, 0.5931, -0.156), (0.009251, 0.5925, -0.1581), (0.02792, 0.03106, 0.03241), (-0.04347, 0.6953, 0.07268), (0.02699, 0.03018, 0.04567), (0.01321, 0.02928, 0.03563), (-0.04898, 0.6898, 0.07687), (-0.03567, 0.6431, 0.06351), (-0.05822, 0.6855, 0.07171)], [(685, 686), (427, 428), (523, 524), (295, 296), (351, 352), (483, 484), (727, 728), (515, 516), (499, 500), (8, 9), (512, 513), (705, 706), (421, 422), (274, 275), (639, 640), (485, 486), (411, 412), (529, 530), (242, 243), (132, 133), (635, 636), (765, 766), (769, 770), (527, 528), (623, 624), (70, 71), (695, 696), (241, 242), (742, 743), (713, 714), (698, 699), (621, 622), (753, 754), (22, 23), (240, 239), (64, 65), (577, 578), (362, 363), (291, 292), (376, 377), (263, 264), (233, 234), (270, 271), (537, 538), (423, 424), (719, 720), (117, 118), (153, 154), (680, 681), (693, 694), (142, 143), (488, 489), (378, 379), (460, 461), (409, 410), (433, 434), (495, 496), (244, 245), (489, 490), (508, 509), (130, 131), (454, 455), (379, 380), (638, 639), (419, 420), (314, 315), (84, 85), (569, 570), (647, 648), (185, 186), (755, 756), (20, 21), (309, 310), (14, 15), (701, 702), (463, 464), (491, 492), (734, 735), (448, 449), (299, 300), (774, 775), (98, 99), (631, 632), (77, 78), (257, 256), (435, 436), (168, 169), (23, 24), (437, 438), (595, 596), (116, 117), (287, 288), (692, 693), (696, 697), (114, 115), (425, 426), (622, 623), (243, 244), (414, 415), (195, 196), (768, 769), (629, 630), (479, 480), (602, 603), (62, 63), (306, 307), (636, 637), (81, 82), (346, 347), (326, 327), (403, 404), (467, 468), (615, 616), (348, 349), (335, 336), (564, 565), (558, 559), (277, 278), (327, 328), (215, 216), (321, 322), (587, 588), (120, 121), (340, 341), (216, 217), (29, 30), (401, 402), (278, 279), (313, 314), (470, 471), (294, 295), (353, 354), (261, 262), (336, 337), (357, 358), (367, 368), (112, 113), (382, 381), (556, 557), (272, 273), (355, 356), (464, 465), (342, 343), (575, 576), (4, 5), (451, 452), (573, 574), (551, 552), (189, 190), (259, 260), (535, 536), (408, 409), (93, 94), (650, 651), (75, 76), (366, 365), (248, 249), (474, 473), (369, 370), (35, 36), (316, 317), (424, 425), (311, 312), (25, 26), (513, 514), (91, 92), (750, 751), (343, 344), (517, 518), (506, 507), (581, 582), (767, 768), (103, 104), (441, 442), (562, 563), (628, 629), (232, 233), (43, 44), (497, 498), (413, 414), (246, 247), (449, 450), (268, 269), (525, 526), (640, 641), (588, 589), (751, 752), (2, 3), (371, 372), (481, 482), (545, 546), (453, 452), (549, 550), (469, 470), (386, 387), (338, 339), (276, 275), (504, 505), (297, 298), (331, 332), (543, 544), (597, 598), (368, 369), (457, 458), (301, 302), (377, 378), (560, 561), (344, 345), (466, 467), (720, 721), (633, 634), (585, 586), (534, 533), (269, 270), (486, 487), (532, 531), (417, 418), (82, 83), (293, 294), (725, 726), (251, 252), (397, 398), (746, 747), (163, 164), (323, 324), (308, 309), (68, 69), (302, 303), (456, 457), (252, 253), (392, 391), (682, 683), (360, 361), (754, 755), (89, 90), (125, 126), (604, 605), (134, 135), (684, 685), (443, 444), (260, 261), (137, 138), (226, 227), (21, 22), (687, 688), (472, 473), (632, 633), (289, 290), (34, 35), (107, 108), (389, 390), (152, 153), (477, 478), (6, 7), (601, 602), (0, 1), (158, 159), (407, 408), (484, 485), (649, 650), (416, 417), (501, 502), (712, 713), (429, 430), (405, 406), (255, 254), (461, 462), (395, 396), (57, 58), (280, 281), (329, 330), (350, 351), (689, 690), (521, 522), (176, 177), (319, 320), (136, 137), (364, 365), (150, 151), (9, 10), (118, 119), (571, 572), (105, 106), (547, 548), (541, 542), (66, 67), (590, 591), (304, 305), (458, 459), (48, 49), (710, 711), (496, 497), (655, 656), (49, 50), (503, 504), (257, 258), (250, 251), (141, 142), (325, 326), (616, 617), (716, 715), (79, 80), (540, 539), (691, 692), (609, 608), (140, 139)], [(709, 707, 708), (11, 13, 12), (13, 14, 12), (238, 236, 237), (28, 29, 27), (32, 33, 31), (37, 38, 39), (42, 43, 41), (54, 55, 56), (55, 57, 56), (553, 555, 554), (191, 192, 193), (19, 18, 17), (102, 101, 100), (124, 123, 122), (128, 129, 127), (128, 130, 129), (161, 160, 162), (179, 182, 181), (155, 157, 156), (157, 158, 156), (173, 175, 174), (178, 179, 180), (180, 179, 181), (187, 189, 188), (205, 206, 207), (206, 208, 207), (212, 213, 214), (167, 165, 166), (219, 221, 220), (220, 221, 222), (223, 225, 224), (229, 228, 230), (229, 230, 231), (53, 52, 51), (267, 266, 265), (286, 287, 285), (332, 334, 333), (148, 147, 149), (358, 360, 359), (374, 375, 373), (384, 385, 383), (387, 389, 388), (395, 393, 394), (399, 400, 398), (399, 401, 400), (433, 432, 431), (441, 440, 439), (446, 447, 445), (475, 477, 476), (493, 494, 492), (520, 521, 519), (578, 580, 579), (509, 510, 511), (566, 568, 567), (192, 194, 193), (584, 585, 583), (592, 594, 593), (594, 595, 593), (598, 600, 599), (606, 607, 605), (612, 614, 613), (618, 620, 619), (625, 627, 626), (642, 644, 643), (645, 647, 646), (652, 653, 654), (657, 659, 658), (660, 661, 662), (661, 663, 662), (662, 663, 664), (665, 667, 666), (667, 668, 666), (669, 671, 670), (671, 673, 672), (674, 676, 675), (678, 679, 677), (678, 680, 679), (218, 219, 220), (699, 700, 701), (703, 705, 704), (716, 718, 717), (722, 723, 724), (723, 725, 724), (728, 730, 729), (735, 736, 737), (743, 745, 744), (747, 749, 748), (757, 758, 759), (760, 762, 761), (761, 762, 763), (762, 764, 763), (772, 773, 771), (318, 319, 317), (775, 777, 776), (779, 780, 778), (783, 782, 784), (783, 784, 781), (781, 785, 782), (781, 784, 785), (785, 786, 782), (782, 786, 784), (787, 790, 791), (795, 794, 796), (795, 796, 797), (17, 18, 16), (802, 801, 803), (799, 802, 800), (802, 804, 800), (802, 803, 804), (804, 803, 805), (804, 805, 800), (238, 235, 236), (799, 800, 803, 801), (282, 284, 283), (74, 73, 72), (185, 183, 184), (146, 145, 144), (198, 200, 201, 199, 197), (795, 797, 798, 793), (88, 87, 86), (210, 212, 211), (211, 209, 210), (203, 202, 204), (97, 96, 95), (45, 47, 46), (226, 224, 225), (61, 59, 60), (163, 161, 162), (791, 792, 789, 788, 787), (794, 793, 798, 796), (40, 42, 41), (171, 172, 170), (610, 609, 611), (733, 731, 732), (709, 708, 710), (739, 738, 741, 740), (111, 110, 109), (792, 790, 787, 789)])
_uv = me_grass_n120319_001.uv_layers.new(name='UVMap')
_uv.uv.foreach_set('vector', [0.6159, 0.6525, 0.635, 0.01156, 0.6564, 0.5691, 0.554, 0.04979, 0.556, 0.6626, 0.5145, 0.609, 0.556, 0.6626, 0.5406, 0.8613, 0.5145, 0.609, 0.3332, 0.714, 0.3614, 0.396, 0.3454, 0.8275, 0.5539, 0.593, 0.4894, 0.8308, 0.5345, 0.1916, 0.6992, 0.609, 0.6846, 0.8675, 0.6804, 0.06527, 0.6989, 0.01378, 0.6996, 0.6089, 0.674, 0.8759, 0.556, 0.4937, 0.6006, 0.8286, 0.5144, 0.6259, 0.554, 0.01308, 0.5545, 0.4476, 0.5141, 0.6849, 0.5545, 0.4476, 0.4952, 0.8155, 0.5141, 0.6849, 0.7396, 0.006377, 0.7319, 0.8838, 0.708, 0.01217, 0.3016, 0.01455, 0.3198, 0.7729, 0.2786, 0.83, 0.6891, 0.9663, 0.6677, 0.7663, 0.6989, 0.582, 0.1112, 0.6535, 0.09986, 0.9221, 0.1111, 0.01637, 0.2023, 0.9173, 0.1765, 0.6621, 0.2158, 0.4677, 0.2099, 0.6162, 0.1754, 0.6682, 0.1765, 0.01763, 0.2099, 0.6162, 0.1669, 0.9008, 0.1754, 0.6682, 0.2298, 0.7209, 0.229, 0.01831, 0.2682, 0.8149, 0.3615, 0.6452, 0.3341, 0.9255, 0.3331, 0.821, 0.1764, 0.01769, 0.213, 0.6219, 0.175, 0.6343, 0.213, 0.6219, 0.1647, 0.9206, 0.175, 0.6343, 0.3614, 0.5041, 0.3421, 0.8595, 0.3333, 0.716, 0.3611, 0.07008, 0.3615, 0.6452, 0.3357, 0.4149, 0.3357, 0.4149, 0.3615, 0.6452, 0.3331, 0.821, 0.3392, 0.09137, 0.3402, 0.7079, 0.3332, 0.2583, 0.2996, 0.01586, 0.3198, 0.7729, 0.2786, 0.83, 0.3198, 0.7729, 0.3105, 0.9161, 0.2786, 0.83, 0.345, 0.7241, 0.3615, 0.8205, 0.3492, 0.9555, 0.176, 0.7907, 0.1954, 0.01761, 0.2094, 0.9018, 0.3615, 0.6855, 0.3615, 0.8295, 0.3332, 0.7614, 0.3332, 0.7614, 0.3615, 0.8295, 0.3492, 0.9546, 0.2798, 0.01561, 0.3184, 0.7255, 0.2784, 0.2667, 0.3339, 0.1869, 0.3445, 0.0174, 0.3615, 0.6963, 0.3339, 0.1869, 0.3615, 0.6963, 0.3335, 0.8161, 0.6926, 0.7768, 0.6677, 0.7025, 0.6833, 0.01506, 0.07121, 0.9039, 0.04655, 0.6769, 0.06188, 0.04103, 0.1399, 0.517, 0.1359, 0.7787, 0.1201, 0.1943, 0.07098, 0.498, 0.07426, 0.8601, 0.04653, 0.6755, 0.2268, 0.7269, 0.2281, 0.01812, 0.2551, 0.9035, 0.1218, 0.4637, 0.1224, 0.8531, 0.1206, 0.7073, 0.07904, 0.6846, 0.05391, 0.878, 0.04676, 0.3764, 0.08044, 0.6449, 0.05593, 0.8578, 0.04678, 0.3526, 0.1377, 0.4754, 0.1216, 0.7107, 0.1194, 0.4676, 0.07902, 0.6542, 0.0825, 0.01555, 0.08289, 0.5196, 0.1394, 0.6263, 0.1192, 0.7258, 0.1308, 0.448, 0.1394, 0.6263, 0.1314, 0.9004, 0.1192, 0.7258, 0.131, 0.6931, 0.1204, 0.5573, 0.1244, 0.2408, 0.123, 0.7818, 0.1192, 0.6386, 0.1384, 0.4638, 0.08094, 0.6654, 0.06333, 0.8874, 0.04766, 0.1157, 0.134, 0.1629, 0.1352, 0.7977, 0.1196, 0.5164, 0.08109, 0.6906, 0.05626, 0.8451, 0.1224, 0.2485, 0.1389, 0.5576, 0.1264, 0.7413, 0.1213, 0.3226, 0.4878, 0.6529, 0.4702, 0.9153, 0.4656, 0.8037, 0.08233, 0.02228, 0.0772, 0.7456, 0.05912, 0.9507, 0.7397, 0.006785, 0.7218, 0.9225, 0.708, 0.0103, 0.3198, 0.7729, 0.3104, 0.916, 0.2786, 0.83, 0.5003, 0.7095, 0.5049, 0.8277, 0.473, 0.4588, 0.6152, 0.01174, 0.6564, 0.6442, 0.6163, 0.5856, 0.6564, 0.6442, 0.6529, 0.8115, 0.6163, 0.5856, 0.7699, 0.5171, 0.7634, 0.8635, 0.7536, 0.7092, 0.7802, 0.8195, 0.7494, 0.8775, 0.7517, 0.7662, 0.7582, 0.01525, 0.7751, 0.8196, 0.7489, 0.7123, 0.7645, 0.1354, 0.7577, 0.8888, 0.749, 0.7096, 0.78, 0.4166, 0.7618, 0.9071, 0.7489, 0.7484, 0.6554, 0.5692, 0.6488, 0.8377, 0.6149, 0.7025, 0.78, 0.6638, 0.7521, 0.8722, 0.75, 0.7573, 0.7794, 0.01225, 0.7664, 0.8627, 0.7503, 0.7862, 0.7799, 0.7602, 0.7609, 0.9355, 0.7488, 0.8162, 0.6559, 0.01162, 0.6564, 0.5326, 0.6158, 0.6244, 0.6564, 0.5326, 0.6564, 0.7547, 0.6158, 0.6244, 0.6158, 0.6244, 0.6564, 0.7547, 0.6259, 0.9027, 0.7566, 0.01219, 0.78, 0.697, 0.7497, 0.7583, 0.78, 0.697, 0.7534, 0.9179, 0.7497, 0.7583, 0.6542, 0.4352, 0.627, 0.679, 0.6177, 0.5696, 0.6418, 0.7116, 0.6353, 0.9855, 0.6149, 0.7791, 0.7789, 0.2645, 0.7575, 0.8866, 0.7498, 0.7193, 0.4972, 0.5268, 0.4657, 0.5983, 0.4997, 0.01265, 0.4972, 0.5268, 0.4833, 0.821, 0.4657, 0.5983, 0.3522, 0.01724, 0.3615, 0.6855, 0.3332, 0.7614, 0.6167, 0.4872, 0.6564, 0.5732, 0.6271, 0.6762, 0.7783, 0.3188, 0.7537, 0.8402, 0.7505, 0.6325, 0.6497, 0.5549, 0.6366, 0.816, 0.6149, 0.6695, 0.6559, 0.01127, 0.6564, 0.6407, 0.616, 0.6095, 0.6564, 0.6407, 0.6544, 0.8129, 0.616, 0.6095, 0.7823, 0.648, 0.7802, 0.8202, 0.7494, 0.8417, 0.7482, 0.6846, 0.7802, 0.8149, 0.7525, 0.9013, 0.7701, 0.7884, 0.7607, 0.9435, 0.7486, 0.8624, 0.658, 0.6593, 0.646, 0.8822, 0.6149, 0.7544, 0.7521, 0.696, 0.7799, 0.8045, 0.7543, 0.9363, 0.6501, 0.1848, 0.6564, 0.6162, 0.6158, 0.5127, 0.6158, 0.5127, 0.6564, 0.6162, 0.6149, 0.7537, 0.6564, 0.6162, 0.6439, 0.8984, 0.6149, 0.7537, 0.7802, 0.7925, 0.7542, 0.9152, 0.7486, 0.7229, 0.1395, 0.6747, 0.1341, 0.8481, 0.1293, 0.5154, 0.6418, 0.6805, 0.648, 0.8694, 0.6149, 0.7526, 0.7794, 0.766, 0.766, 0.9179, 0.7512, 0.4531, 0.817, 0.01521, 0.8359, 0.01543, 0.8485, 0.7476, 0.817, 0.01521, 0.8485, 0.7476, 0.8047, 0.01555, 0.8485, 0.01555, 0.8485, 0.1861, 0.8359, 0.01543, 0.8047, 0.01555, 0.8485, 0.7476, 0.84, 0.9853, 0.84, 0.9853, 0.8275, 0.9822, 0.7994, 0.2807, 0.7994, 0.2807, 0.8275, 0.9822, 0.8126, 0.9824, 0.9186, 0.01421, 0.9132, 0.9833, 0.8976, 0.9835, 0.9607, 0.01547, 0.9748, 0.01511, 0.9798, 0.9839, 0.9607, 0.01547, 0.9798, 0.9839, 0.9643, 0.9845, 0.6989, 0.582, 0.6677, 0.7663, 0.6686, 0.01421, 0.9624, 0.01529, 0.9748, 0.0152, 0.9656, 0.989, 0.9413, 0.0152, 0.9624, 0.01529, 0.9339, 0.9926, 0.9624, 0.01529, 0.9452, 0.8182, 0.9339, 0.9926, 0.9624, 0.01529, 0.9656, 0.989, 0.9452, 0.8182, 0.9452, 0.8182, 0.9656, 0.989, 0.9538, 0.9837, 0.9452, 0.8182, 0.9538, 0.9837, 0.9339, 0.9926, 0.3332, 0.714, 0.3353, 0.1119, 0.3614, 0.396, 0.9853, 0.0152, 0.9853, 0.9922, 0.9656, 0.989, 0.9748, 0.0152, 0.03799, 0.02292, 0.08053, 0.7678, 0.06097, 0.8897, 0.1112, 0.6704, 0.09772, 0.9277, 0.112, 0.01731, 0.3167, 0.8186, 0.318, 0.01565, 0.3195, 0.6667, 0.2005, 0.8823, 0.1748, 0.7987, 0.2208, 0.01772, 0.3194, 0.8055, 0.3199, 0.8681, 0.3063, 0.9397, 0.2785, 0.8317, 0.3198, 0.01432, 0.9607, 0.01547, 0.9643, 0.9845, 0.9475, 0.9849, 0.9413, 0.01538, 0.1113, 0.6645, 0.09822, 0.9298, 0.1106, 0.01723, 0.3614, 0.4321, 0.345, 0.7241, 0.3327, 0.6093, 0.3327, 0.6093, 0.3681, 0.01691, 0.3614, 0.4321, 0.3345, 0.6951, 0.3614, 0.629, 0.333, 0.8092, 0.1104, 0.6596, 0.1013, 0.9401, 0.1199, 0.01791, 0.6606, 0.02136, 0.6988, 0.7315, 0.6708, 0.5746, 0.2978, 0.8052, 0.2784, 0.2667, 0.3184, 0.7255, 0.6808, 0.9373, 0.6993, 0.01352, 0.6984, 0.7193, 0.2505, 0.8899, 0.2298, 0.7209, 0.2682, 0.8149, 0.8976, 0.9835, 0.8817, 0.9835, 0.8835, 0.0152, 0.9061, 0.0152, 0.9186, 0.01421, 0.9328, 0.405, 0.9413, 0.01538, 0.9853, 0.789, 0.9798, 0.9839, 0.5232, 0.01062, 0.556, 0.4937, 0.5144, 0.6259, 0.3199, 0.7931, 0.2793, 0.8538, 0.3238, 0.0159, 0.6149, 0.7198, 0.6413, 0.5519, 0.6536, 0.7801, 0.6173, 0.796, 0.624, 0.5206, 0.6564, 0.6823, 0.6159, 0.6525, 0.6564, 0.5691, 0.6292, 0.7665, 0.6171, 0.4639, 0.6273, 0.01083, 0.6502, 0.8096, 0.6149, 0.6714, 0.1109, 0.6713, 0.09777, 0.9282, 0.1108, 0.01824, 0.8817, 0.9835, 0.8661, 0.9833, 0.8661, 0.01427, 0.8835, 0.0152])
me_grass_n120319_001.materials.append(mat_st_leather)
me_grass_n120319_001.update()

# ---- objects
ob_grass_n120319 = bpy.data.objects.new('Grass N120319', me_grass_n120319_001)

# ---- transforms, parenting, visibility, modifiers, constraints
ob_grass_n120319.location = (0.0, 0.0, 0.0)
ob_grass_n120319.rotation_euler = (1.571, -0.0, 0.0)

# ---- collection membership
col_collection.objects.link(ob_grass_n120319)

# ---- scene / render settings (as saved in the file)
scene.frame_start = 1; scene.frame_end = 250; scene.frame_set(1)
scene.render.engine = 'BLENDER_EEVEE_NEXT'
scene.cycles.sampling_pattern = 'TABULATED_SOBOL'
scene.cycles.use_light_tree = False
scene.view_settings.view_transform = 'Filmic'
bpy.context.view_layer.update()

# ---- added for rendering (the .blend has no active camera and no usable light): camera, sun
cam_auto = bpy.data.cameras.new('AutoCamera')
cam_auto.lens = 50.0
cam_auto.sensor_width = 36.0
cam_auto.clip_end = 1000.0
ob_auto_camera = bpy.data.objects.new('AutoCamera', cam_auto)
scene.collection.objects.link(ob_auto_camera)
ob_auto_camera.location = (1.53706, -1.82365, 1.73429)
ob_auto_camera.rotation_euler = (1.09748, -7.21219e-08, 0.694738)
scene.camera = ob_auto_camera
light_auto_sun = bpy.data.lights.new('AutoSun', 'SUN')
light_auto_sun.energy = 3.0
light_auto_sun.angle = 0.0523599
ob_auto_sun = bpy.data.objects.new('AutoSun', light_auto_sun)
scene.collection.objects.link(ob_auto_sun)
ob_auto_sun.rotation_euler = (0.872665, 0.174533, 0.523599)
bpy.context.view_layer.update()
